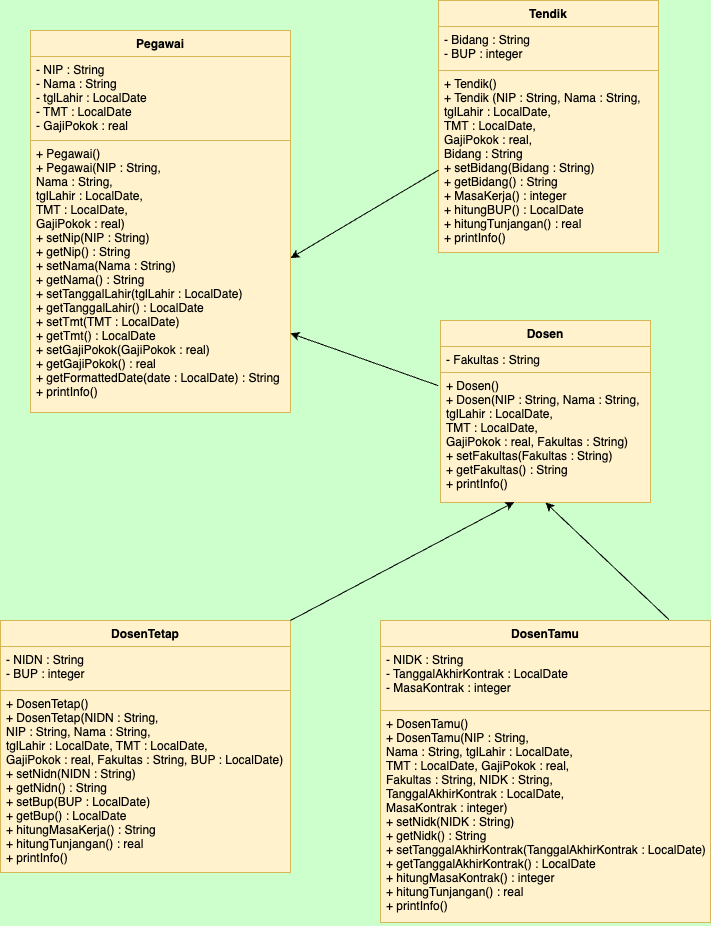

The diagram above was exported from draw.io. Its source (the exported page's mxGraphModel, read from the mxfile embedded in the PNG):
<mxGraphModel dx="719" dy="637" grid="1" gridSize="10" guides="1" tooltips="1" connect="1" arrows="1" fold="1" page="1" pageScale="1" pageWidth="827" pageHeight="1169" background="#CCFFCC" math="0" shadow="0">
  <root>
    <mxCell id="WIyWlLk6GJQsqaUBKTNV-0" />
    <mxCell id="WIyWlLk6GJQsqaUBKTNV-1" parent="WIyWlLk6GJQsqaUBKTNV-0" />
    <mxCell id="zkfFHV4jXpPFQw0GAbJ--0" value="Pegawai" style="swimlane;fontStyle=1;align=center;verticalAlign=top;childLayout=stackLayout;horizontal=1;startSize=26;horizontalStack=0;resizeParent=1;resizeLast=0;collapsible=1;marginBottom=0;rounded=0;shadow=0;strokeWidth=1;fillColor=#fff2cc;strokeColor=#d6b656;" parent="WIyWlLk6GJQsqaUBKTNV-1" vertex="1">
      <mxGeometry x="100" y="70" width="260" height="382" as="geometry">
        <mxRectangle x="230" y="140" width="160" height="26" as="alternateBounds" />
      </mxGeometry>
    </mxCell>
    <mxCell id="zkfFHV4jXpPFQw0GAbJ--1" value="- NIP : String&#10;- Nama : String&#10;- tglLahir : LocalDate&#10;- TMT : LocalDate&#10;- GajiPokok : real" style="text;align=left;verticalAlign=top;spacingLeft=4;spacingRight=4;overflow=hidden;rotatable=0;points=[[0,0.5],[1,0.5]];portConstraint=eastwest;fillColor=#fff2cc;strokeColor=#d6b656;" parent="zkfFHV4jXpPFQw0GAbJ--0" vertex="1">
      <mxGeometry y="26" width="260" height="84" as="geometry" />
    </mxCell>
    <mxCell id="zkfFHV4jXpPFQw0GAbJ--5" value="+ Pegawai()&#10;+ Pegawai(NIP : String, &#10;Nama : String, &#10;tglLahir : LocalDate, &#10;TMT : LocalDate,&#10;GajiPokok : real) &#10;+ setNip(NIP : String)&#10;+ getNip() : String&#10;+ setNama(Nama : String)&#10;+ getNama() : String&#10;+ setTanggalLahir(tglLahir : LocalDate)&#10;+ getTanggalLahir() : LocalDate&#10;+ setTmt(TMT : LocalDate)&#10;+ getTmt() : LocalDate&#10;+ setGajiPokok(GajiPokok : real)&#10;+ getGajiPokok() : real&#10;+ getFormattedDate(date : LocalDate) : String&#10;+ printInfo()" style="text;align=left;verticalAlign=top;spacingLeft=4;spacingRight=4;overflow=hidden;rotatable=0;points=[[0,0.5],[1,0.5]];portConstraint=eastwest;fillColor=#fff2cc;strokeColor=#d6b656;" parent="zkfFHV4jXpPFQw0GAbJ--0" vertex="1">
      <mxGeometry y="110" width="260" height="272" as="geometry" />
    </mxCell>
    <mxCell id="zkfFHV4jXpPFQw0GAbJ--6" value="DosenTetap" style="swimlane;fontStyle=1;align=center;verticalAlign=top;childLayout=stackLayout;horizontal=1;startSize=26;horizontalStack=0;resizeParent=1;resizeLast=0;collapsible=1;marginBottom=0;rounded=0;shadow=0;strokeWidth=1;fillColor=#fff2cc;strokeColor=#d6b656;" parent="WIyWlLk6GJQsqaUBKTNV-1" vertex="1">
      <mxGeometry x="70" y="660" width="290" height="252" as="geometry">
        <mxRectangle x="130" y="380" width="160" height="26" as="alternateBounds" />
      </mxGeometry>
    </mxCell>
    <mxCell id="zkfFHV4jXpPFQw0GAbJ--7" value="- NIDN : String &#10;- BUP : integer" style="text;align=left;verticalAlign=top;spacingLeft=4;spacingRight=4;overflow=hidden;rotatable=0;points=[[0,0.5],[1,0.5]];portConstraint=eastwest;fillColor=#fff2cc;strokeColor=#d6b656;" parent="zkfFHV4jXpPFQw0GAbJ--6" vertex="1">
      <mxGeometry y="26" width="290" height="44" as="geometry" />
    </mxCell>
    <mxCell id="zkfFHV4jXpPFQw0GAbJ--11" value="+ DosenTetap()&#10;+ DosenTetap(NIDN : String, &#10;NIP : String, Nama : String, &#10;tglLahir : LocalDate, TMT : LocalDate, &#10;GajiPokok : real, Fakultas : String, BUP : LocalDate)&#10;+ setNidn(NIDN : String)&#10;+ getNidn() : String&#10;+ setBup(BUP : LocalDate)&#10;+ getBup() : LocalDate&#10;+ hitungMasaKerja() : String&#10;+ hitungTunjangan() : real&#10;+ printInfo()&#10;" style="text;align=left;verticalAlign=top;spacingLeft=4;spacingRight=4;overflow=hidden;rotatable=0;points=[[0,0.5],[1,0.5]];portConstraint=eastwest;fillColor=#fff2cc;strokeColor=#d6b656;" parent="zkfFHV4jXpPFQw0GAbJ--6" vertex="1">
      <mxGeometry y="70" width="290" height="182" as="geometry" />
    </mxCell>
    <mxCell id="zkfFHV4jXpPFQw0GAbJ--17" value="Tendik" style="swimlane;fontStyle=1;align=center;verticalAlign=top;childLayout=stackLayout;horizontal=1;startSize=26;horizontalStack=0;resizeParent=1;resizeLast=0;collapsible=1;marginBottom=0;rounded=0;shadow=0;strokeWidth=1;fillColor=#fff2cc;strokeColor=#d6b656;" parent="WIyWlLk6GJQsqaUBKTNV-1" vertex="1">
      <mxGeometry x="508" y="40" width="220" height="252" as="geometry">
        <mxRectangle x="550" y="140" width="160" height="26" as="alternateBounds" />
      </mxGeometry>
    </mxCell>
    <mxCell id="zkfFHV4jXpPFQw0GAbJ--18" value="- Bidang : String &#10;- BUP : integer" style="text;align=left;verticalAlign=top;spacingLeft=4;spacingRight=4;overflow=hidden;rotatable=0;points=[[0,0.5],[1,0.5]];portConstraint=eastwest;fillColor=#fff2cc;strokeColor=#d6b656;" parent="zkfFHV4jXpPFQw0GAbJ--17" vertex="1">
      <mxGeometry y="26" width="220" height="44" as="geometry" />
    </mxCell>
    <mxCell id="zkfFHV4jXpPFQw0GAbJ--24" value="+ Tendik()&#10;+ Tendik (NIP : String, Nama : String, &#10;tglLahir : LocalDate, &#10;TMT : LocalDate, &#10;GajiPokok : real, &#10;Bidang : String &#10;+ setBidang(Bidang : String)&#10;+ getBidang() : String&#10;+ MasaKerja() : integer&#10;+ hitungBUP() : LocalDate&#10;+ hitungTunjangan() : real&#10;+ printInfo()" style="text;align=left;verticalAlign=top;spacingLeft=4;spacingRight=4;overflow=hidden;rotatable=0;points=[[0,0.5],[1,0.5]];portConstraint=eastwest;fillColor=#fff2cc;strokeColor=#d6b656;" parent="zkfFHV4jXpPFQw0GAbJ--17" vertex="1">
      <mxGeometry y="70" width="220" height="182" as="geometry" />
    </mxCell>
    <mxCell id="mtt3CpqsxoWiFFW-DVPB-13" value="Dosen" style="swimlane;fontStyle=1;align=center;verticalAlign=top;childLayout=stackLayout;horizontal=1;startSize=26;horizontalStack=0;resizeParent=1;resizeLast=0;collapsible=1;marginBottom=0;rounded=0;shadow=0;strokeWidth=1;fillColor=#fff2cc;strokeColor=#d6b656;" parent="WIyWlLk6GJQsqaUBKTNV-1" vertex="1">
      <mxGeometry x="510" y="360" width="210" height="182" as="geometry">
        <mxRectangle x="130" y="380" width="160" height="26" as="alternateBounds" />
      </mxGeometry>
    </mxCell>
    <mxCell id="mtt3CpqsxoWiFFW-DVPB-14" value="- Fakultas : String" style="text;align=left;verticalAlign=top;spacingLeft=4;spacingRight=4;overflow=hidden;rotatable=0;points=[[0,0.5],[1,0.5]];portConstraint=eastwest;fillColor=#fff2cc;strokeColor=#d6b656;" parent="mtt3CpqsxoWiFFW-DVPB-13" vertex="1">
      <mxGeometry y="26" width="210" height="26" as="geometry" />
    </mxCell>
    <mxCell id="mtt3CpqsxoWiFFW-DVPB-18" value="+ Dosen() &#10;+ Dosen(NIP : String, Nama : String, &#10;tglLahir : LocalDate,&#10;TMT : LocalDate, &#10;GajiPokok : real, Fakultas : String)&#10;+ setFakultas(Fakultas : String)&#10;+ getFakultas() : String&#10;+ printInfo()" style="text;align=left;verticalAlign=top;spacingLeft=4;spacingRight=4;overflow=hidden;rotatable=0;points=[[0,0.5],[1,0.5]];portConstraint=eastwest;fillColor=#fff2cc;strokeColor=#d6b656;" parent="mtt3CpqsxoWiFFW-DVPB-13" vertex="1">
      <mxGeometry y="52" width="210" height="130" as="geometry" />
    </mxCell>
    <mxCell id="mtt3CpqsxoWiFFW-DVPB-19" value="DosenTamu" style="swimlane;fontStyle=1;align=center;verticalAlign=top;childLayout=stackLayout;horizontal=1;startSize=26;horizontalStack=0;resizeParent=1;resizeLast=0;collapsible=1;marginBottom=0;rounded=0;shadow=0;strokeWidth=1;fillColor=#fff2cc;strokeColor=#d6b656;" parent="WIyWlLk6GJQsqaUBKTNV-1" vertex="1">
      <mxGeometry x="450" y="660" width="330" height="302" as="geometry">
        <mxRectangle x="130" y="380" width="160" height="26" as="alternateBounds" />
      </mxGeometry>
    </mxCell>
    <mxCell id="mtt3CpqsxoWiFFW-DVPB-20" value="- NIDK : String &#10;- TanggalAkhirKontrak : LocalDate &#10;- MasaKontrak : integer" style="text;align=left;verticalAlign=top;spacingLeft=4;spacingRight=4;overflow=hidden;rotatable=0;points=[[0,0.5],[1,0.5]];portConstraint=eastwest;fillColor=#fff2cc;strokeColor=#d6b656;" parent="mtt3CpqsxoWiFFW-DVPB-19" vertex="1">
      <mxGeometry y="26" width="330" height="64" as="geometry" />
    </mxCell>
    <mxCell id="mtt3CpqsxoWiFFW-DVPB-24" value="+ DosenTamu()&#10;+ DosenTamu(NIP : String, &#10;Nama : String, tglLahir : LocalDate, &#10;TMT : LocalDate, GajiPokok : real, &#10;Fakultas : String, NIDK : String, &#10;TanggalAkhirKontrak : LocalDate, &#10;MasaKontrak : integer)&#10;+ setNidk(NIDK : String)&#10;+ getNidk() : String&#10;+ setTanggalAkhirKontrak(TanggalAkhirKontrak : LocalDate)&#10;+ getTanggalAkhirKontrak() : LocalDate&#10;+ hitungMasaKontrak() : integer&#10;+ hitungTunjangan() : real&#10;+ printInfo()&#10;" style="text;align=left;verticalAlign=top;spacingLeft=4;spacingRight=4;overflow=hidden;rotatable=0;points=[[0,0.5],[1,0.5]];portConstraint=eastwest;fillColor=#fff2cc;strokeColor=#d6b656;" parent="mtt3CpqsxoWiFFW-DVPB-19" vertex="1">
      <mxGeometry y="90" width="330" height="212" as="geometry" />
    </mxCell>
    <mxCell id="mtt3CpqsxoWiFFW-DVPB-25" value="" style="endArrow=classic;html=1;rounded=0;exitX=0.019;exitY=0.94;exitDx=0;exitDy=0;exitPerimeter=0;entryX=1.001;entryY=0.432;entryDx=0;entryDy=0;entryPerimeter=0;" parent="WIyWlLk6GJQsqaUBKTNV-1" target="zkfFHV4jXpPFQw0GAbJ--5" edge="1">
      <mxGeometry width="50" height="50" relative="1" as="geometry">
        <mxPoint x="508.00000000000006" y="209.68000000000006" as="sourcePoint" />
        <mxPoint x="425.82" y="300" as="targetPoint" />
      </mxGeometry>
    </mxCell>
    <mxCell id="mtt3CpqsxoWiFFW-DVPB-28" value="" style="endArrow=classic;html=1;rounded=0;exitX=-0.011;exitY=0.101;exitDx=0;exitDy=0;exitPerimeter=0;entryX=1;entryY=0.709;entryDx=0;entryDy=0;entryPerimeter=0;" parent="WIyWlLk6GJQsqaUBKTNV-1" source="mtt3CpqsxoWiFFW-DVPB-18" target="zkfFHV4jXpPFQw0GAbJ--5" edge="1">
      <mxGeometry width="50" height="50" relative="1" as="geometry">
        <mxPoint x="410" y="400" as="sourcePoint" />
        <mxPoint x="340" y="340" as="targetPoint" />
      </mxGeometry>
    </mxCell>
    <mxCell id="mtt3CpqsxoWiFFW-DVPB-29" value="" style="endArrow=classic;html=1;rounded=0;exitX=1;exitY=0;exitDx=0;exitDy=0;entryX=0.351;entryY=0.997;entryDx=0;entryDy=0;entryPerimeter=0;" parent="WIyWlLk6GJQsqaUBKTNV-1" source="zkfFHV4jXpPFQw0GAbJ--6" target="mtt3CpqsxoWiFFW-DVPB-18" edge="1">
      <mxGeometry width="50" height="50" relative="1" as="geometry">
        <mxPoint x="490" y="650" as="sourcePoint" />
        <mxPoint x="580" y="560" as="targetPoint" />
      </mxGeometry>
    </mxCell>
    <mxCell id="mtt3CpqsxoWiFFW-DVPB-30" value="" style="endArrow=classic;html=1;rounded=0;entryX=0.5;entryY=1;entryDx=0;entryDy=0;exitX=0.874;exitY=-0.003;exitDx=0;exitDy=0;exitPerimeter=0;" parent="WIyWlLk6GJQsqaUBKTNV-1" source="mtt3CpqsxoWiFFW-DVPB-19" target="mtt3CpqsxoWiFFW-DVPB-13" edge="1">
      <mxGeometry width="50" height="50" relative="1" as="geometry">
        <mxPoint x="740" y="650" as="sourcePoint" />
        <mxPoint x="640" y="590" as="targetPoint" />
      </mxGeometry>
    </mxCell>
  </root>
</mxGraphModel>